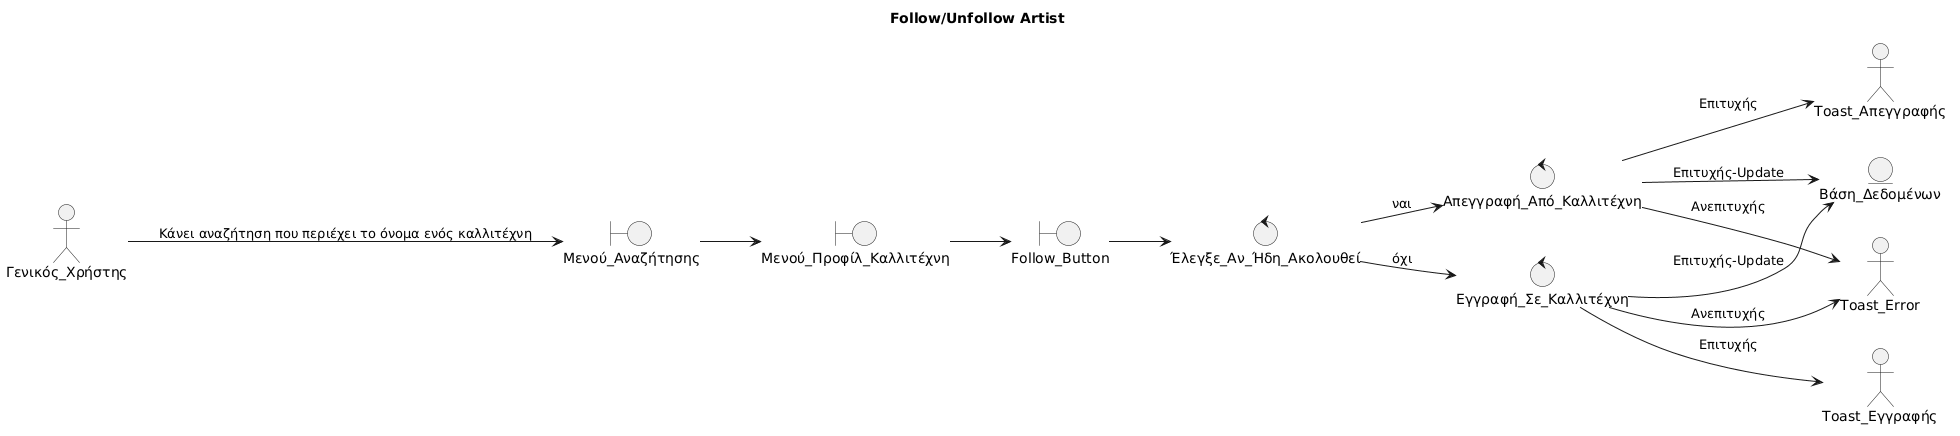

The diagram above was rendered by PlantUML. Its source (embedded in the PNG):
@startuml
title Follow/Unfollow Artist

left to right direction

skinparam shadowing false
skinparam roundcorner 10

' =====================================================
' ACTORS
' =====================================================

actor Γενικός_Χρήστης

' =====================================================
' BOUNDARY OBJECTS
' =====================================================

boundary Μενού_Αναζήτησης
boundary Μενού_Προφίλ_Καλλιτέχνη
boundary Follow_Button

' =====================================================
' CONTROL OBJECTS
' =====================================================

control Έλεγξε_Αν_Ήδη_Ακολουθεί
control Απεγγραφή_Από_Καλλιτέχνη
control Εγγραφή_Σε_Καλλιτέχνη

' =====================================================
' ENTITY OBJECTS
' =====================================================

entity Βάση_Δεδομένων

' =====================================================
' INTERACTIONS
' =====================================================

Γενικός_Χρήστης --> Μενού_Αναζήτησης: Κάνει αναζήτηση που περιέχει το όνομα ενός καλλιτέχνη
Μενού_Αναζήτησης --> Μενού_Προφίλ_Καλλιτέχνη 
Μενού_Προφίλ_Καλλιτέχνη --> Follow_Button

Follow_Button --> Έλεγξε_Αν_Ήδη_Ακολουθεί
Έλεγξε_Αν_Ήδη_Ακολουθεί --> Απεγγραφή_Από_Καλλιτέχνη : ναι
Έλεγξε_Αν_Ήδη_Ακολουθεί --> Εγγραφή_Σε_Καλλιτέχνη : όχι
Απεγγραφή_Από_Καλλιτέχνη --> Βάση_Δεδομένων : Επιτυχής-Update
Εγγραφή_Σε_Καλλιτέχνη --> Βάση_Δεδομένων : Επιτυχής-Update
Εγγραφή_Σε_Καλλιτέχνη --> Toast_Εγγραφής : Επιτυχής
Απεγγραφή_Από_Καλλιτέχνη --> Toast_Απεγγραφής : Επιτυχής
Εγγραφή_Σε_Καλλιτέχνη --> Toast_Error : Ανεπιτυχής
Απεγγραφή_Από_Καλλιτέχνη --> Toast_Error : Ανεπιτυχής
@enduml